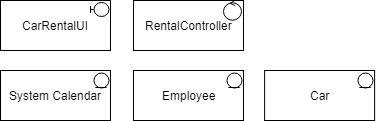

The diagram above was exported from draw.io. Its source (the exported page's mxGraphModel, read from the mxfile embedded in the PNG):
<mxGraphModel dx="465" dy="255" grid="1" gridSize="10" guides="1" tooltips="1" connect="1" arrows="1" fold="1" page="1" pageScale="1" pageWidth="850" pageHeight="1100" math="0" shadow="0">
  <root>
    <mxCell id="0" />
    <mxCell id="1" parent="0" />
    <mxCell id="4iKieZkjIvi2rgw_kftv-1" value="CarRentalUI" style="html=1;" vertex="1" parent="1">
      <mxGeometry x="170" y="170" width="110" height="50" as="geometry" />
    </mxCell>
    <mxCell id="4iKieZkjIvi2rgw_kftv-3" value="System Calendar" style="html=1;" vertex="1" parent="1">
      <mxGeometry x="170" y="240" width="110" height="50" as="geometry" />
    </mxCell>
    <mxCell id="4iKieZkjIvi2rgw_kftv-4" value="" style="ellipse;shape=umlEntity;whiteSpace=wrap;html=1;" vertex="1" parent="1">
      <mxGeometry x="263" y="242" width="15" height="15" as="geometry" />
    </mxCell>
    <mxCell id="4iKieZkjIvi2rgw_kftv-5" value="" style="shape=umlBoundary;whiteSpace=wrap;html=1;" vertex="1" parent="1">
      <mxGeometry x="260" y="172" width="18" height="14" as="geometry" />
    </mxCell>
    <mxCell id="4iKieZkjIvi2rgw_kftv-6" value="Employee" style="html=1;" vertex="1" parent="1">
      <mxGeometry x="303" y="240" width="110" height="50" as="geometry" />
    </mxCell>
    <mxCell id="4iKieZkjIvi2rgw_kftv-8" value="" style="ellipse;shape=umlEntity;whiteSpace=wrap;html=1;" vertex="1" parent="1">
      <mxGeometry x="396" y="242" width="15" height="15" as="geometry" />
    </mxCell>
    <mxCell id="4iKieZkjIvi2rgw_kftv-11" value="RentalController" style="html=1;" vertex="1" parent="1">
      <mxGeometry x="303" y="170" width="110" height="50" as="geometry" />
    </mxCell>
    <mxCell id="4iKieZkjIvi2rgw_kftv-12" value="" style="ellipse;shape=umlControl;whiteSpace=wrap;html=1;" vertex="1" parent="1">
      <mxGeometry x="393" y="170" width="18" height="20" as="geometry" />
    </mxCell>
    <mxCell id="4iKieZkjIvi2rgw_kftv-13" value="Car" style="html=1;" vertex="1" parent="1">
      <mxGeometry x="434.1111111111111" y="240" width="110" height="50" as="geometry" />
    </mxCell>
    <mxCell id="4iKieZkjIvi2rgw_kftv-16" value="" style="ellipse;shape=umlEntity;whiteSpace=wrap;html=1;" vertex="1" parent="1">
      <mxGeometry x="527" y="242" width="15" height="15" as="geometry" />
    </mxCell>
  </root>
</mxGraphModel>